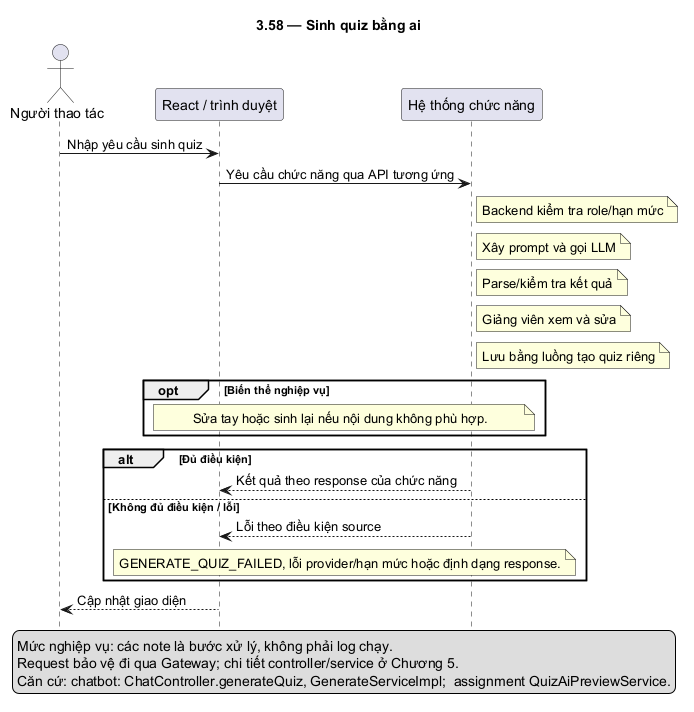

The diagram above was rendered by PlantUML. Its source (embedded in the PNG):
@startuml
skinparam defaultFontName DejaVu Sans
skinparam shadowing false
hide footbox
title 3.58 — Sinh quiz bằng ai
actor "Người thao tác" as U
participant "React / trình duyệt" as F
participant "Hệ thống chức năng" as B
U -> F: Nhập yêu cầu sinh quiz
F -> B: Yêu cầu chức năng qua API tương ứng
note right of B: Backend kiểm tra role/hạn mức
note right of B: Xây prompt và gọi LLM
note right of B: Parse/kiểm tra kết quả
note right of B: Giảng viên xem và sửa
note right of B: Lưu bằng luồng tạo quiz riêng
opt Biến thể nghiệp vụ
note over F,B: Sửa tay hoặc sinh lại nếu nội dung không phù hợp.
end
alt Đủ điều kiện
B --> F: Kết quả theo response của chức năng
else Không đủ điều kiện / lỗi
B --> F: Lỗi theo điều kiện source
note over F,B: GENERATE_QUIZ_FAILED, lỗi provider/hạn mức hoặc định dạng response.
end
F --> U: Cập nhật giao diện
legend bottom
Mức nghiệp vụ: các note là bước xử lý, không phải log chạy.
Request bảo vệ đi qua Gateway; chi tiết controller/service ở Chương 5.
Căn cứ: chatbot: ChatController.generateQuiz, GenerateServiceImpl;  assignment QuizAiPreviewService.
endlegend
@enduml